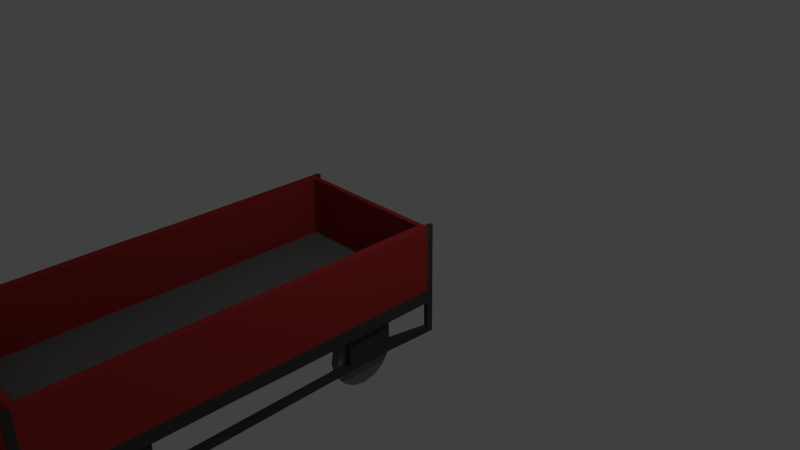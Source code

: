 # Source: gondolacar.blend  (saved by Blender 2.69.0; exported with 4.5.12 LTS)
import bpy
from mathutils import Matrix  # noqa: F401  (used for matrix-valued properties, if any)

bpy.ops.wm.read_factory_settings(use_empty=True)
scene = bpy.context.scene
scene.name = 'Scene'

# ---- collections
col_collection_1 = bpy.data.collections.new('Collection 1'); scene.collection.children.link(col_collection_1)

# ---- materials (node trees are filled in below, after node groups)
mat_material = bpy.data.materials.new('Material')
mat_material.alpha_threshold = 0.0
mat_material.use_transparent_shadow = False
mat_material.diffuse_color = (0.06072, 0.06072, 0.06072, 1.0)
mat_material.roughness = 0.5
mat_material.line_color = (0.0, 0.0, 0.0, 1.0)
mat_material_001 = bpy.data.materials.new('Material.001')
mat_material_001.alpha_threshold = 0.0
mat_material_001.use_transparent_shadow = False
mat_material_001.diffuse_color = (0.4179, 0.0331, 0.0331, 1.0)
mat_material_001.roughness = 0.5
mat_material_001.line_color = (0.0, 0.0, 0.0, 1.0)
mat_material_002 = bpy.data.materials.new('Material.002')
mat_material_002.alpha_threshold = 0.0
mat_material_002.use_transparent_shadow = False
mat_material_002.diffuse_color = (0.1902, 0.1902, 0.1902, 1.0)
mat_material_002.roughness = 0.5
mat_material_002.line_color = (0.0, 0.0, 0.0, 1.0)
mat_material_003 = bpy.data.materials.new('Material.003')
mat_material_003.alpha_threshold = 0.0
mat_material_003.use_transparent_shadow = False
mat_material_003.diffuse_color = (0.3185, 0.3185, 0.3185, 1.0)
mat_material_003.roughness = 0.5
mat_material_003.line_color = (0.0, 0.0, 0.0, 1.0)
mat_material_004 = bpy.data.materials.new('Material.004')
mat_material_004.alpha_threshold = 0.0
mat_material_004.use_transparent_shadow = False
mat_material_004.diffuse_color = (0.09084, 0.04433, 0.0299, 1.0)
mat_material_004.roughness = 0.5
mat_material_004.line_color = (0.0, 0.0, 0.0, 1.0)

# ---- material node trees

# ---- world
world_world = bpy.data.worlds.new('World'); scene.world = world_world
world_world.color = (0.05088, 0.05088, 0.05088)
world_world.use_sun_shadow = False
world_world.sun_shadow_jitter_overblur = 0.0
world_world.cycles.sampling_method = 'MANUAL'
world_world.cycles.sample_map_resolution = 256

# ---- cameras
cam_camera = bpy.data.cameras.new('Camera')
cam_camera.clip_end = 100.0
cam_camera.lens = 35.0
cam_camera.sensor_width = 32.0
cam_camera.sensor_height = 18.0
cam_camera.ortho_scale = 7.314
cam_camera.dof.focus_distance = 0.0
cam_camera.dof.aperture_fstop = 128.0

# ---- lights
light_lamp = bpy.data.lights.new('Lamp', 'POINT')
light_lamp.transmission_factor = 0.0
light_lamp.cutoff_distance = 30.0
light_lamp.energy = 100.0
light_lamp.shadow_buffer_clip_start = 1.001
light_lamp.shadow_soft_size = 0.1
light_lamp.shadow_maximum_resolution = 0.006
light_lamp.use_absolute_resolution = True
light_lamp.cycles.use_multiple_importance_sampling = False

# ---- meshes
me_cube_001 = bpy.data.meshes.new('Cube.001')
me_cube_001.from_pydata([(-1.254, -3.309, 0.1099), (1.246, -3.309, 0.1099), (1.246, -4.009, 0.1099), (-1.254, -4.009, 0.1099), (-1.254, -2.309, 0.1099), (1.246, -2.309, 0.1099), (-1.086, 0.339, -0.4901), (-1.186, -0.361, -0.5626), (-1.186, 0.339, -0.4901), (-1.186, -0.361, -0.09014), (-1.186, -0.361, -0.6452), (-1.186, 0.339, -0.6452), (-1.186, 0.339, -0.09014), (-1.254, -3.309, -0.09014), (1.246, -3.309, -0.09014), (1.246, -4.009, -0.09014), (-1.254, -4.009, -0.09014), (-1.254, -2.309, -0.09014), (1.246, -2.309, -0.09014), (1.052, -3.264, -0.3899), (0.9222, -4.171, -0.5744), (0.9222, -3.231, -0.5744), (1.052, -3.516, -1.011), (1.052, -0.4736, -0.7588), (1.052, -0.3751, -0.9124), (1.052, -3.885, -0.1379), (0.9222, -3.701, -1.045), (0.9222, -3.701, -0.1041), (1.052, -3.701, -0.1041), (-0.734, -4.009, 0.1099), (1.052, -0.3751, -0.2364), (-1.19, -4.659, 0.1099), (-1.19, -4.659, -0.09014), (-1.254, -4.659, -0.09014), (1.246, -4.659, -0.09014), (-1.254, -4.659, 0.1099), (1.246, -4.659, 0.1099), (1.052, 0.3009, -0.2364), (-1.19, -4.759, 0.1099), (-1.19, -4.759, -0.09014), (-1.254, -4.759, -0.09014), (1.246, -4.759, -0.09014), (-1.254, -4.759, 0.1099), (1.246, -4.759, 0.1099), (1.052, -3.701, -1.045), (1.052, -3.231, -0.5744), (1.052, -4.171, -0.5744), (1.052, 0.3009, -0.9124), (1.052, -0.5074, -0.5744), (1.052, -3.363, -0.9124), (1.052, -3.363, -0.2364), (1.052, -4.039, -0.2364), (1.052, -4.039, -0.9124), (1.052, 0.4332, -0.5744), (1.052, -0.03709, -1.045), (1.182, -4.659, 0.1099), (1.052, -0.03709, -0.1041), (1.182, -4.759, 0.1099), (1.182, -4.659, -0.09014), (0.9222, -0.03709, -0.1041), (0.226, -4.009, 0.1099), (1.182, -4.759, -0.09014), (-0.734, -4.059, 0.1099), (0.226, -4.059, 0.1099), (-1.254, -4.659, 1.11), (-1.19, -4.659, 1.11), (1.246, -2.309, 1.11), (-1.254, -2.309, 1.11), (-1.254, -4.009, 1.11), (1.246, -4.009, 1.11), (1.246, -3.309, 1.11), (-1.254, -3.309, 1.11), (-0.7163, 0.389, 0.1099), (0.2437, 0.389, 0.1099), (-1.172, 1.089, -0.09014), (-0.7163, 0.339, 0.1099), (-1.172, 0.989, -0.09014), (-1.172, 1.089, 0.1099), (-1.172, 0.989, 0.1099), (-1.236, 1.089, 0.1099), (1.264, 1.089, 0.1099), (-1.236, 1.089, -0.09014), (1.196, -4.009, -0.09014), (1.196, -4.009, -0.6452), (1.196, -3.309, -0.6452), (1.264, 1.089, -0.09014), (1.2, 1.089, -0.09014), (1.196, -3.309, -0.09014), (1.196, -4.009, -0.4901), (1.196, -3.309, -0.5626), (1.2, 1.089, 0.1099), (-1.236, 0.989, 0.1099), (1.264, 0.989, 0.1099), (1.096, -4.009, -0.4901), (1.096, -4.009, -0.6452), (-1.236, 0.989, -0.09014), (1.264, 0.989, -0.09014), (1.096, -4.009, -0.09014), (1.096, -3.309, -0.09014), (1.096, -3.309, -0.5626), (1.096, -3.309, -0.6452), (1.2, 0.989, -0.09014), (1.2, 0.989, 0.1099), (0.2437, 0.339, 0.1099), (-1.154, -3.309, -0.09014), (-1.236, -1.361, -0.09014), (-1.154, -3.309, -0.6452), (-1.154, -4.009, -0.09014), (1.264, -1.361, -0.09014), (1.264, 0.339, -0.09014), (-1.236, 0.339, -0.09014), (-1.154, -3.309, -0.5626), (-1.154, -4.009, -0.4901), (-1.154, -4.009, -0.6452), (-1.236, -0.361, -0.09014), (1.264, -0.361, -0.09014), (-1.054, -3.309, -0.09014), (-1.054, -4.009, -0.09014), (-1.236, -1.361, 0.1099), (1.264, -1.361, 0.1099), (-1.054, -3.309, -0.5626), (-1.054, -4.009, -0.4901), (-1.054, -3.309, -0.6452), (-1.054, -4.009, -0.6452), (-1.19, -4.659, -0.4901), (-1.254, -4.659, -0.4901), (1.246, -4.659, -0.4901), (-1.19, -4.759, -0.4901), (-1.254, -4.759, -0.4901), (1.246, -4.759, -0.4901), (1.264, 0.339, 0.1099), (-1.236, 0.339, 0.1099), (1.182, -4.659, -0.4901), (1.182, -4.759, -0.4901), (-1.236, -0.361, 0.1099), (1.264, -0.361, 0.1099), (-1.19, -4.659, -0.5901), (-1.254, -4.659, -0.5901), (1.246, -4.659, -0.5901), (-1.19, -4.759, -0.5901), (-1.254, -4.759, -0.5901), (1.246, -4.759, -0.5901), (1.182, -4.659, -0.5901), (1.182, -4.759, -0.5901), (-1.086, 0.339, -0.6452), (-1.086, 0.339, -0.09014), (-1.086, -0.361, -0.09014), (-1.086, -0.361, -0.5626), (-1.086, -0.361, -0.6452), (1.164, -0.361, -0.09014), (1.164, -0.361, -0.6452), (1.164, 0.339, -0.09014), (1.164, -0.361, -0.5626), (1.164, 0.339, -0.4901), (1.164, 0.339, -0.6452), (1.064, -0.361, -0.09014), (1.064, 0.339, -0.09014), (1.064, -0.361, -0.5626), (1.064, 0.339, -0.4901), (1.064, -0.361, -0.6452), (1.064, 0.339, -0.6452), (1.2, 0.989, -0.4901), (1.264, 0.989, -0.4901), (-1.236, 0.989, -0.4901), (1.2, 1.089, -0.4901), (1.264, 1.089, -0.4901), (-1.236, 1.089, -0.4901), (-1.172, 0.989, -0.4901), (-1.172, 1.089, -0.4901), (1.2, 0.989, -0.5901), (1.264, 0.989, -0.5901), (-1.236, 0.989, -0.5901), (1.2, 1.089, -0.5901), (1.264, 1.089, -0.5901), (-1.236, 1.089, -0.5901), (-1.172, 0.989, -0.5901), (-1.172, 1.089, -0.5901), (1.052, -4.137, -0.7588), (0.9222, -0.03709, -1.045), (1.052, -0.2216, -0.1379), (1.052, 0.1474, -1.011), (1.052, -3.885, -1.011), (0.9222, 0.4332, -0.5744), (0.9222, -3.363, -0.9124), (1.052, -3.264, -0.7588), (0.9222, -0.5074, -0.5744), (0.9222, -3.363, -0.2364), (1.052, -3.516, -0.1379), (1.052, 0.3994, -0.3899), (0.9222, -4.039, -0.2364), (1.052, -4.137, -0.3899), (0.9222, -4.039, -0.9124), (0.9222, -3.516, -0.1379), (0.9222, -3.885, -1.011), (0.9222, -3.264, -0.3899), (0.9222, -4.137, -0.7588), (0.9222, -3.516, -1.011), (0.9222, -3.264, -0.7588), (0.9222, -3.885, -0.1379), (0.9222, -4.137, -0.3899), (1.052, -0.2216, -1.011), (0.9222, 0.3009, -0.9124), (1.052, 0.3994, -0.7588), (0.9222, 0.3009, -0.2364), (1.052, 0.1474, -0.1379), (0.9222, -0.3751, -0.2364), (1.052, -0.4736, -0.3899), (0.9222, -0.3751, -0.9124), (0.9222, 0.1474, -0.1379), (0.9222, -0.2216, -1.011), (0.9222, 0.3994, -0.3899), (0.9222, -0.4736, -0.7588), (0.9222, 0.1474, -1.011), (0.9222, 0.3994, -0.7588), (0.9222, -0.2216, -0.1379), (0.9222, -0.4736, -0.3899), (-1.041, -0.4736, -0.3899), (-0.9111, 0.4332, -0.5744), (-0.9111, -0.5074, -0.5744), (-1.041, -0.2216, -1.011), (-1.041, -3.264, -0.7588), (-1.041, -3.363, -0.9124), (-1.041, 0.1474, -0.1379), (-0.9111, -0.03709, -1.045), (-0.9111, -0.03709, -0.1041), (-1.041, -0.03709, -0.1041), (-1.041, -3.363, -0.2364), (-1.041, -4.039, -0.2364), (-1.041, -0.03709, -1.045), (-1.041, -0.5074, -0.5744), (-1.041, 0.4332, -0.5744), (-1.041, -4.039, -0.9124), (-1.041, -3.231, -0.5744), (-1.041, -0.3751, -0.9124), (-1.041, -0.3751, -0.2364), (-1.041, 0.3009, -0.2364), (-1.041, 0.3009, -0.9124), (-1.041, -4.171, -0.5744), (-1.041, -3.701, -1.045), (-1.041, -3.701, -0.1041), (-0.9111, -3.701, -0.1041), (-1.041, 0.3994, -0.7588), (-0.9111, -3.701, -1.045), (-1.041, -3.516, -0.1379), (-1.041, -3.885, -1.011), (-1.041, 0.1474, -1.011), (-0.9111, -4.171, -0.5744), (-0.9111, -0.3751, -0.9124), (-1.041, -0.4736, -0.7588), (-0.9111, -3.231, -0.5744), (-0.9111, -0.3751, -0.2364), (-1.041, -0.2216, -0.1379), (-1.041, -4.137, -0.3899), (-0.9111, 0.3009, -0.2364), (-1.041, 0.3994, -0.3899), (-0.9111, 0.3009, -0.9124), (-0.9111, -0.2216, -0.1379), (-0.9111, 0.1474, -1.011), (-0.9111, -0.4736, -0.3899), (-0.9111, 0.3994, -0.7588), (-0.9111, -0.2216, -1.011), (-0.9111, -0.4736, -0.7588), (-0.9111, 0.1474, -0.1379), (-0.9111, 0.3994, -0.3899), (-1.041, -3.516, -1.011), (-0.9111, -4.039, -0.9124), (-1.041, -4.137, -0.7588), (-0.9111, -4.039, -0.2364), (-1.041, -3.885, -0.1379), (-0.9111, -3.363, -0.2364), (-1.041, -3.264, -0.3899), (-0.9111, -3.363, -0.9124), (-0.9111, -3.885, -0.1379), (-0.9111, -3.516, -1.011), (-0.9111, -4.137, -0.3899), (-0.9111, -3.264, -0.7588), (-0.9111, -3.885, -1.011), (-0.9111, -4.137, -0.7588), (-0.9111, -3.516, -0.1379), (-0.9111, -3.264, -0.3899), (0.9713, -3.91, -0.6972), (-0.9141, -3.91, -0.6972), (-0.9141, -3.494, -0.6972), (0.9713, -3.494, -0.6972), (0.9713, -3.91, 0.09682), (-0.9141, -3.91, 0.09682), (-0.9141, -3.494, 0.09682), (0.9713, -3.494, 0.09682), (0.9713, -0.2186, -0.6972), (-0.9141, -0.2186, -0.6972), (-0.9141, 0.1975, -0.6972), (0.9713, 0.1975, -0.6972), (0.9713, -0.2186, 0.09682), (-0.9141, -0.2186, 0.09682), (-0.9141, 0.1975, 0.09682), (0.9713, 0.1975, 0.09682), (-1.128, -4.58, 0.2099), (-1.071, -4.58, 0.2099), (1.122, -2.296, 0.2099), (-1.128, -2.296, 0.2099), (-1.128, -3.948, 0.2099), (1.122, -3.948, 0.2099), (1.122, -3.268, 0.2099), (-1.128, -3.268, 0.2099), (1.138, -0.4023, 0.2099), (-1.112, -0.4023, 0.2099), (-1.112, 0.2781, 0.2099), (1.138, 0.2781, 0.2099), (1.138, -1.374, 0.2099), (-1.112, -1.374, 0.2099), (1.08, 0.9099, 0.2099), (1.138, 0.9099, 0.2099), (-1.112, 0.9099, 0.2099), (-1.055, 0.9099, 0.2099), (1.064, -4.58, 0.2099), (1.122, -4.58, 0.2099), (1.122, -4.58, 1.11), (1.064, -4.58, 1.11), (-1.055, 0.9099, 1.11), (-1.112, 0.9099, 1.11), (1.138, 0.9099, 1.11), (1.08, 0.9099, 1.11), (-1.112, -1.374, 1.11), (1.138, -1.374, 1.11), (1.138, 0.2781, 1.11), (-1.112, 0.2781, 1.11), (-1.112, -0.4023, 1.11), (1.138, -0.4023, 1.11), (-1.128, -3.268, 1.11), (1.122, -3.268, 1.11), (1.122, -3.948, 1.11), (-1.128, -3.948, 1.11), (-1.128, -2.296, 1.11), (1.122, -2.296, 1.11), (-1.071, -4.58, 1.11), (-1.128, -4.58, 1.11), (1.264, -0.361, 1.11), (-1.236, -0.361, 1.11), (-1.236, 0.339, 1.11), (1.264, 0.339, 1.11), (1.264, -1.361, 1.11), (-1.236, -1.361, 1.11), (1.2, 0.989, 1.11), (1.264, 0.989, 1.11), (-1.236, 0.989, 1.11), (-1.172, 0.989, 1.11), (1.182, -4.659, 1.11), (1.246, -4.659, 1.11), (1.264, 1.089, 1.109), (1.2, 1.089, 1.109), (1.264, 0.989, 1.109), (1.2, 0.989, 1.109), (-1.172, 1.089, 1.11), (-1.172, 0.989, 1.11), (-1.236, 1.089, 1.11), (-1.236, 0.989, 1.11), (-1.19, -4.659, 1.11), (-1.254, -4.659, 1.11), (-1.19, -4.759, 1.11), (-1.254, -4.759, 1.11), (1.246, -4.659, 1.11), (1.246, -4.759, 1.11), (1.182, -4.659, 1.11), (1.182, -4.759, 1.11)], [], [(162, 161, 158, 153), (171, 11, 8, 163), (163, 8, 6, 167), (164, 165, 173, 172), (166, 168, 176, 174), (161, 164, 172, 169), (33, 32, 124, 125), (163, 166, 174, 171), (170, 169, 172, 173), (0, 4, 17, 13), (5, 1, 14, 18), (1, 2, 15, 14), (3, 0, 13, 16), (175, 171, 174, 176), (74, 76, 167, 168), (81, 74, 168, 166), (76, 95, 163, 167), (60, 55, 31, 29), (101, 86, 164, 161), (86, 85, 165, 164), (168, 167, 175, 176), (55, 31, 38, 57), (165, 162, 170, 173), (3, 16, 33, 35), (15, 2, 36, 34), (29, 31, 35, 3), (57, 38, 39, 61), (38, 42, 40, 39), (35, 33, 40, 42), (34, 36, 43, 41), (151, 153, 158, 156), (9, 7, 147, 146), (9, 12, 8, 7), (7, 8, 11, 10), (151, 149, 152, 153), (34, 41, 129, 126), (153, 152, 150, 154), (154, 150, 159, 160), (152, 149, 155, 157), (10, 11, 144, 148), (8, 12, 145, 6), (50, 19, 194, 186), (200, 54, 180, 47, 202, 53, 188, 37, 204, 56, 179, 30, 206, 48, 23, 24), (181, 52, 191, 193), (44, 181, 193, 26), (179, 56, 59, 214), (187, 50, 186, 192), (28, 187, 192, 27), (43, 57, 61, 41), (30, 179, 214, 205), (32, 58, 61, 39), (202, 47, 201, 213), (53, 202, 213, 182), (180, 54, 178, 212), (2, 36, 55, 60), (40, 33, 125, 128), (47, 180, 212, 201), (23, 48, 185, 211), (24, 23, 211, 207), (188, 53, 182, 210), (56, 204, 208, 59), (29, 62, 63, 60), (78, 345, 342, 102), (1, 5, 66, 70), (31, 55, 346, 65), (131, 134, 337, 338), (103, 73, 72, 75), (85, 96, 162, 165), (131, 91, 78, 75), (101, 76, 74, 86), (79, 77, 74, 81), (95, 81, 166, 163), (88, 82, 97, 93), (84, 83, 94, 100), (95, 91, 79, 81), (92, 96, 85, 80), (90, 80, 85, 86), (77, 90, 86, 74), (175, 167, 6, 144), (103, 102, 92, 130), (110, 131, 91, 95), (111, 104, 116, 120), (113, 106, 122, 123), (130, 109, 96, 92), (112, 111, 106, 113), (107, 104, 111, 112), (78, 102, 90, 77), (89, 88, 83, 84), (87, 82, 88, 89), (75, 78, 102, 103), (130, 135, 115, 109), (87, 89, 99, 98), (134, 131, 110, 114), (107, 112, 121, 117), (118, 134, 114, 105), (128, 125, 137, 140), (133, 132, 142, 143), (135, 119, 108, 115), (39, 40, 128, 127), (96, 101, 161, 162), (313, 312, 306, 305, 309, 299, 303, 300, 296, 297, 314, 315, 301, 302, 298, 308, 304, 307, 311, 310), (32, 39, 127, 124), (329, 333, 298, 302), (330, 301, 315, 316), (58, 34, 126, 132), (41, 61, 133, 129), (61, 58, 132, 133), (142, 138, 141, 143), (137, 136, 139, 140), (126, 129, 141, 138), (124, 127, 139, 136), (129, 133, 143, 141), (127, 128, 140, 139), (160, 158, 161, 169), (170, 162, 153, 154), (126, 88, 93, 132), (138, 83, 88, 126), (125, 124, 121, 112), (137, 125, 112, 113), (123, 121, 124, 136), (142, 132, 93, 94), (319, 325, 306, 312), (316, 315, 314, 317), (326, 322, 309, 305), (327, 324, 307, 304), (334, 317, 314, 297), (333, 323, 308, 298), (324, 320, 311, 307), (330, 329, 302, 301), (332, 328, 303, 299), (321, 310, 311, 320), (334, 297, 296, 335), (17, 4, 118, 105), (323, 327, 304, 308), (335, 296, 300, 331), (325, 326, 305, 306), (5, 18, 108, 119), (152, 157, 99, 89), (152, 89, 84, 150), (147, 7, 111, 120), (10, 106, 111, 7), (19, 45, 21, 194), (204, 37, 203, 208), (52, 177, 195, 191), (177, 46, 20, 195), (54, 200, 209, 178), (49, 22, 196, 183), (22, 44, 26, 196), (200, 24, 207, 209), (45, 184, 197, 21), (184, 49, 183, 197), (37, 188, 210, 203), (51, 25, 198, 189), (25, 28, 27, 198), (181, 44, 22, 49, 184, 45, 19, 50, 187, 28, 25, 51, 190, 46, 177, 52), (46, 190, 199, 20), (190, 51, 189, 199), (48, 206, 215, 185), (206, 30, 205, 215), (234, 216, 258, 250), (264, 238, 244, 231, 266, 237, 252, 227, 268, 239, 243, 226, 270, 232, 220, 221), (245, 236, 255, 257), (228, 245, 257, 223), (243, 239, 240, 278), (251, 234, 250, 256), (225, 251, 256, 224), (226, 243, 278, 269), (266, 231, 265, 277), (237, 266, 277, 246), (244, 238, 242, 276), (231, 244, 276, 265), (220, 232, 249, 275), (221, 220, 275, 271), (252, 237, 246, 274), (239, 268, 272, 240), (216, 229, 218, 258), (268, 227, 267, 272), (236, 241, 259, 255), (241, 230, 217, 259), (238, 264, 273, 242), (233, 219, 260, 247), (219, 228, 223, 260), (264, 221, 271, 273), (229, 248, 261, 218), (248, 233, 247, 261), (227, 252, 274, 267), (235, 222, 262, 253), (222, 225, 224, 262), (245, 228, 219, 233, 248, 229, 216, 234, 251, 225, 222, 235, 254, 230, 241, 236), (230, 254, 263, 217), (254, 235, 253, 263), (232, 270, 279, 249), (270, 226, 269, 279), (210, 182, 213, 201, 212, 178, 209, 207, 211, 185, 215, 205, 214, 59, 208, 203), (192, 186, 194, 21, 197, 183, 196, 26, 193, 191, 195, 20, 199, 189, 198, 27), (274, 246, 277, 265, 276, 242, 273, 271, 275, 249, 279, 269, 278, 240, 272, 267), (256, 250, 258, 218, 261, 247, 260, 223, 257, 255, 259, 217, 263, 253, 262, 224), (284, 285, 281, 280), (285, 286, 282, 281), (286, 287, 283, 282), (287, 284, 280, 283), (280, 281, 282, 283), (292, 293, 289, 288), (293, 294, 290, 289), (294, 295, 291, 290), (295, 292, 288, 291), (288, 289, 290, 291), (322, 332, 299, 309), (318, 313, 310, 321), (328, 331, 300, 303), (319, 312, 313, 318), (339, 343, 320, 324), (338, 337, 326, 325), (70, 66, 333, 329), (69, 330, 316, 347), (347, 316, 317, 346), (340, 336, 327, 323), (342, 321, 320, 343), (67, 71, 328, 332), (65, 346, 317, 334), (66, 340, 323, 333), (336, 339, 324, 327), (65, 334, 335, 64), (64, 335, 331, 68), (345, 318, 321, 342), (337, 341, 322, 326), (69, 70, 329, 330), (344, 338, 325, 319), (71, 68, 331, 328), (344, 319, 318, 345), (341, 67, 332, 322), (36, 347, 346, 55), (135, 130, 339, 336), (118, 4, 67, 341), (119, 135, 336, 340), (31, 65, 64, 35), (0, 3, 68, 71), (35, 64, 68, 3), (2, 1, 70, 69), (5, 119, 340, 66), (91, 131, 338, 344), (4, 0, 71, 67), (91, 344, 345, 78), (2, 69, 347, 36), (134, 118, 341, 337), (130, 92, 343, 339), (102, 342, 343, 92), (80, 90, 349, 348), (90, 102, 351, 349), (92, 80, 348, 350), (348, 349, 351, 350), (79, 91, 355, 354), (77, 79, 354, 352), (78, 77, 352, 353), (353, 352, 354, 355), (35, 42, 359, 357), (38, 31, 356, 358), (42, 38, 358, 359), (359, 358, 356, 357), (55, 57, 363, 362), (57, 43, 361, 363), (43, 36, 360, 361), (361, 360, 362, 363)])
me_cube_001.polygons.foreach_set('material_index', [0, 0, 0, 0, 0, 0, 0, 0, 0, 0, 0, 0, 0, 0, 0, 0, 0, 0, 0, 0, 0, 0, 0, 0, 0, 0, 0, 0, 0, 0, 0, 0, 0, 0, 0, 0, 0, 0, 0, 0, 0, 2, 2, 2, 2, 2, 2, 2, 0, 2, 0, 2, 2, 2, 0, 0, 2, 2, 2, 2, 2, 0, 1, 1, 1, 1, 0, 0, 0, 0, 0, 0, 0, 0, 0, 0, 0, 0, 0, 0, 0, 0, 0, 0, 0, 0, 0, 0, 0, 0, 0, 0, 0, 0, 0, 0, 0, 0, 0, 0, 2, 0, 1, 1, 0, 0, 0, 0, 0, 0, 0, 0, 0, 0, 0, 0, 0, 0, 0, 0, 0, 1, 1, 1, 1, 1, 1, 1, 1, 1, 1, 1, 0, 1, 1, 1, 0, 0, 0, 0, 0, 2, 2, 2, 2, 2, 2, 2, 2, 2, 2, 2, 2, 2, 2, 2, 2, 2, 2, 2, 2, 2, 2, 2, 2, 2, 2, 2, 2, 2, 2, 2, 2, 2, 2, 2, 2, 2, 2, 2, 2, 2, 2, 2, 2, 2, 2, 2, 2, 2, 2, 2, 2, 4, 4, 4, 4, 0, 0, 0, 0, 0, 0, 0, 0, 0, 0, 1, 1, 1, 1, 1, 1, 1, 1, 1, 1, 1, 1, 1, 1, 1, 1, 1, 1, 1, 1, 1, 1, 1, 1, 1, 1, 1, 1, 1, 1, 1, 1, 1, 1, 1, 1, 1, 1, 1, 1, 0, 0, 0, 0, 0, 0, 0, 0, 0, 0, 0, 0, 0, 0, 0, 0])
me_cube_001.materials.append(mat_material)
me_cube_001.materials.append(mat_material_001)
me_cube_001.materials.append(mat_material_002)
me_cube_001.materials.append(mat_material_003)
me_cube_001.materials.append(mat_material_004)
me_cube_001.use_remesh_preserve_volume = False
me_cube_001.use_remesh_preserve_attributes = False
me_cube_001.use_mirror_vertex_groups = False
me_cube_001.update()

# ---- objects
ob_cube = bpy.data.objects.new('Cube', me_cube_001)
ob_lamp = bpy.data.objects.new('Lamp', light_lamp)
ob_camera = bpy.data.objects.new('Camera', cam_camera)

# ---- transforms, parenting, visibility, modifiers, constraints
ob_cube.location = (0.0, 0.0, 1.0)
ob_cube.lock_rotations_4d = False
ob_cube.empty_display_type = 'ARROWS'
ob_cube.lineart.crease_threshold = 0.0
ob_lamp.location = (4.076, 1.005, 5.904)
ob_lamp.rotation_euler = (0.6503, 0.05522, 1.866)
ob_lamp.lock_rotations_4d = False
ob_lamp.empty_display_type = 'ARROWS'
ob_lamp.color = (0.0, 0.0, 0.0, 0.0)
ob_lamp.lineart.crease_threshold = 0.0
ob_camera.location = (8.757, -6.508, 7.412)
ob_camera.rotation_euler = (1.109, 0.01082, 0.8149)
ob_camera.lock_rotations_4d = False
ob_camera.empty_display_type = 'ARROWS'
ob_camera.color = (0.0, 0.0, 0.0, 0.0)
ob_camera.display_type = 'WIRE'
ob_camera.lineart.crease_threshold = 0.0

# ---- collection membership
col_collection_1.objects.link(ob_cube)
col_collection_1.objects.link(ob_lamp)
col_collection_1.objects.link(ob_camera)

# ---- scene / render settings (as saved in the file)
scene.camera = ob_camera
scene.frame_start = 1; scene.frame_end = 250; scene.frame_set(1)
scene.render.engine = 'BLENDER_EEVEE_NEXT'
scene.render.image_settings.compression = 90
scene.render.resolution_percentage = 50
scene.render.dither_intensity = 0.0
scene.cycles.use_denoising = False
scene.cycles.samples = 10
scene.cycles.sampling_pattern = 'TABULATED_SOBOL'
scene.cycles.light_sampling_threshold = 0.0
scene.cycles.use_adaptive_sampling = False
scene.cycles.use_light_tree = False
scene.cycles.blur_glossy = 0.0
scene.cycles.volume_bounces = 1
scene.cycles.pixel_filter_type = 'GAUSSIAN'
scene.cycles.sample_clamp_indirect = 0.0
scene.view_settings.view_transform = 'Standard'
bpy.context.view_layer.update()

